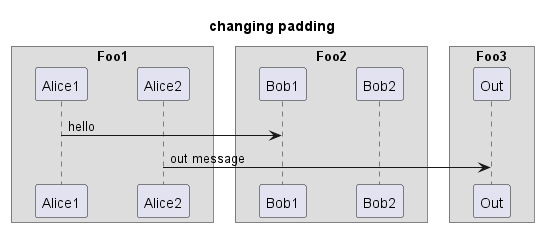

The diagram above was rendered by PlantUML. Its source (embedded in the PNG):
@startuml

skinparam ParticipantPadding 20
skinparam BoxPadding 10

title changing padding

box "Foo1"
participant Alice1
participant Alice2
end box

box "Foo2"
participant Bob1
participant Bob2
end box

box "Foo3"
participant Out
end box

Alice1 -> Bob1 : hello
Alice2 -> Out : out message

@enduml